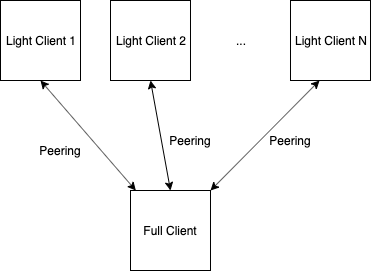

The diagram above was exported from draw.io. Its source (the exported page's mxGraphModel, read from the mxfile embedded in the PNG):
<mxGraphModel dx="1106" dy="842" grid="1" gridSize="10" guides="1" tooltips="1" connect="1" arrows="1" fold="1" page="1" pageScale="1" pageWidth="850" pageHeight="1100" math="0" shadow="0">
  <root>
    <mxCell id="0" />
    <mxCell id="1" parent="0" />
    <mxCell id="vgI9euT1aJGwjRMfaUC--1" value="Light Client 1" style="whiteSpace=wrap;html=1;aspect=fixed;fillColor=none;" vertex="1" parent="1">
      <mxGeometry x="310" y="320" width="80" height="80" as="geometry" />
    </mxCell>
    <mxCell id="vgI9euT1aJGwjRMfaUC--2" value="Light Client 2" style="whiteSpace=wrap;html=1;aspect=fixed;fillColor=none;" vertex="1" parent="1">
      <mxGeometry x="420" y="320" width="80" height="80" as="geometry" />
    </mxCell>
    <mxCell id="vgI9euT1aJGwjRMfaUC--3" value="Full Client" style="whiteSpace=wrap;html=1;aspect=fixed;fillColor=none;" vertex="1" parent="1">
      <mxGeometry x="440" y="510" width="80" height="80" as="geometry" />
    </mxCell>
    <mxCell id="vgI9euT1aJGwjRMfaUC--4" value="Light Client N" style="whiteSpace=wrap;html=1;aspect=fixed;fillColor=none;" vertex="1" parent="1">
      <mxGeometry x="600" y="320" width="80" height="80" as="geometry" />
    </mxCell>
    <mxCell id="vgI9euT1aJGwjRMfaUC--5" value="..." style="text;html=1;strokeColor=none;fillColor=none;align=center;verticalAlign=middle;whiteSpace=wrap;rounded=0;" vertex="1" parent="1">
      <mxGeometry x="530" y="350" width="40" height="20" as="geometry" />
    </mxCell>
    <mxCell id="vgI9euT1aJGwjRMfaUC--7" value="" style="endArrow=classic;startArrow=classic;html=1;entryX=0.5;entryY=1;entryDx=0;entryDy=0;" edge="1" parent="1" source="vgI9euT1aJGwjRMfaUC--3" target="vgI9euT1aJGwjRMfaUC--1">
      <mxGeometry width="50" height="50" relative="1" as="geometry">
        <mxPoint x="310" y="660" as="sourcePoint" />
        <mxPoint x="360" y="610" as="targetPoint" />
      </mxGeometry>
    </mxCell>
    <mxCell id="vgI9euT1aJGwjRMfaUC--8" value="" style="endArrow=classic;startArrow=classic;html=1;entryX=0.5;entryY=1;entryDx=0;entryDy=0;exitX=0.363;exitY=1;exitDx=0;exitDy=0;exitPerimeter=0;" edge="1" parent="1" source="vgI9euT1aJGwjRMfaUC--4">
      <mxGeometry width="50" height="50" relative="1" as="geometry">
        <mxPoint x="615.3333333333333" y="620" as="sourcePoint" />
        <mxPoint x="520" y="510" as="targetPoint" />
      </mxGeometry>
    </mxCell>
    <mxCell id="vgI9euT1aJGwjRMfaUC--9" value="" style="endArrow=classic;startArrow=classic;html=1;entryX=0.5;entryY=1;entryDx=0;entryDy=0;exitX=0.5;exitY=1;exitDx=0;exitDy=0;" edge="1" parent="1" source="vgI9euT1aJGwjRMfaUC--2">
      <mxGeometry width="50" height="50" relative="1" as="geometry">
        <mxPoint x="589.04" y="400" as="sourcePoint" />
        <mxPoint x="480" y="510" as="targetPoint" />
      </mxGeometry>
    </mxCell>
    <mxCell id="vgI9euT1aJGwjRMfaUC--12" value="Peering" style="text;html=1;strokeColor=none;fillColor=none;align=center;verticalAlign=middle;whiteSpace=wrap;rounded=0;" vertex="1" parent="1">
      <mxGeometry x="350" y="460" width="40" height="20" as="geometry" />
    </mxCell>
    <mxCell id="vgI9euT1aJGwjRMfaUC--14" value="Peering" style="text;html=1;strokeColor=none;fillColor=none;align=center;verticalAlign=middle;whiteSpace=wrap;rounded=0;" vertex="1" parent="1">
      <mxGeometry x="480" y="450" width="40" height="20" as="geometry" />
    </mxCell>
    <mxCell id="vgI9euT1aJGwjRMfaUC--15" value="Peering" style="text;html=1;strokeColor=none;fillColor=none;align=center;verticalAlign=middle;whiteSpace=wrap;rounded=0;" vertex="1" parent="1">
      <mxGeometry x="580" y="450" width="40" height="20" as="geometry" />
    </mxCell>
  </root>
</mxGraphModel>